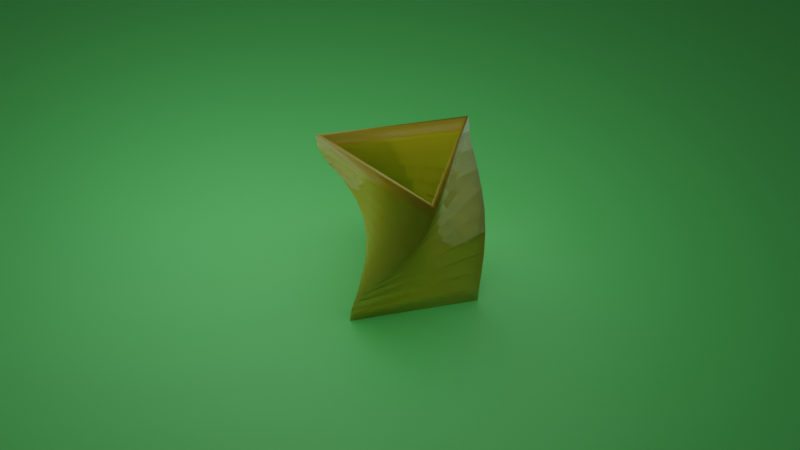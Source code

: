 # Source: Spiral.blend  (saved by Blender 2.90.8; exported with 4.5.12 LTS)
import bpy
from mathutils import Matrix  # noqa: F401  (used for matrix-valued properties, if any)

bpy.ops.wm.read_factory_settings(use_empty=True)
scene = bpy.context.scene
scene.name = 'Scene'

# ---- collections
col_collection = bpy.data.collections.new('Collection'); scene.collection.children.link(col_collection)

# ---- materials (node trees are filled in below, after node groups)
mat_material = bpy.data.materials.new('Material')
mat_material.alpha_threshold = 0.0
mat_material.line_color = (0.0, 0.0, 0.0, 1.0)
mat_material_001 = bpy.data.materials.new('Material.001')

# ---- material node trees
mat_material.use_nodes = True; mat_material.node_tree.nodes.clear()
_N = mat_material.node_tree.nodes; _L = mat_material.node_tree.links
n0 = _N.new('ShaderNodeOutputMaterial'); n0.name = 'Material Output'; n0.location = (300, 300)
n1 = _N.new('ShaderNodeBsdfPrincipled'); n1.name = 'Principled BSDF'; n1.location = (10, 300)
n1.distribution = 'GGX'
n1.subsurface_method = 'BURLEY'
n1.inputs[0].default_value = (0.8, 0.6778, 0.02615, 1.0)
n1.inputs[2].default_value = 0.0
n1.inputs[3].default_value = 1.45
n1.inputs[13].default_value = 0.3268
n1.inputs[18].default_value = 0.4331
n1.inputs[27].default_value = (0.0, 0.0, 0.0, 1.0)
n1.inputs[28].default_value = 1.0
_L.new(n1.outputs[0], n0.inputs[0])
n0.is_active_output = True
mat_material_001.use_nodes = True; mat_material_001.node_tree.nodes.clear()
_N = mat_material_001.node_tree.nodes; _L = mat_material_001.node_tree.links
n0 = _N.new('ShaderNodeBsdfPrincipled'); n0.name = 'Principled BSDF'; n0.location = (10, 300)
n0.distribution = 'GGX'
n0.subsurface_method = 'BURLEY'
n0.inputs[0].default_value = (0.1379, 0.8, 0.1786, 1.0)
n0.inputs[3].default_value = 1.45
n0.inputs[27].default_value = (0.0, 0.0, 0.0, 1.0)
n0.inputs[28].default_value = 1.0
n1 = _N.new('ShaderNodeOutputMaterial'); n1.name = 'Material Output'; n1.location = (300, 300)
_L.new(n0.outputs[0], n1.inputs[0])
n1.is_active_output = True

# ---- world
world_world = bpy.data.worlds.new('World'); scene.world = world_world
world_world.use_nodes = True; world_world.node_tree.nodes.clear()
_N = world_world.node_tree.nodes; _L = world_world.node_tree.links
n0 = _N.new('ShaderNodeOutputWorld'); n0.name = 'World Output'; n0.location = (300, 300)
n1 = _N.new('ShaderNodeBackground'); n1.name = 'Background'; n1.location = (10, 300)
n1.inputs[0].default_value = (0.05088, 0.05088, 0.05088, 1.0)
_L.new(n1.outputs[0], n0.inputs[0])
n0.is_active_output = True
world_world.color = (0.05088, 0.05088, 0.05088)
world_world.use_sun_shadow = False
world_world.sun_shadow_jitter_overblur = 0.0

# ---- cameras
cam_camera = bpy.data.cameras.new('Camera')

# ---- lights
light_point = bpy.data.lights.new('Point', 'POINT')
light_point.transmission_factor = 0.0
light_point.energy = 42.5
light_point.shadow_soft_size = 2.42
light_point.shadow_maximum_resolution = 0.006
light_point.use_absolute_resolution = True
light_point_001 = bpy.data.lights.new('Point.001', 'POINT')
light_point_001.transmission_factor = 0.0
light_point_001.energy = 42.5
light_point_001.shadow_soft_size = 2.42
light_point_001.shadow_maximum_resolution = 0.006
light_point_001.use_absolute_resolution = True
light_point_002 = bpy.data.lights.new('Point.002', 'POINT')
light_point_002.transmission_factor = 0.0
light_point_002.energy = 42.5
light_point_002.shadow_soft_size = 2.42
light_point_002.shadow_maximum_resolution = 0.006
light_point_002.use_absolute_resolution = True
light_point_003 = bpy.data.lights.new('Point.003', 'POINT')
light_point_003.transmission_factor = 0.0
light_point_003.energy = 42.5
light_point_003.shadow_soft_size = 2.42
light_point_003.shadow_maximum_resolution = 0.006
light_point_003.use_absolute_resolution = True

# ---- meshes
me_plane_001 = bpy.data.meshes.new('Plane.001')
me_plane_001.from_pydata([(-1.0, -0.6667, 0.0), (1.0, -0.6667, 0.0), (0.0, 1.333, 0.0), (-1.182, 0.6161, 2.663), (0.1292, -1.195, 2.663), (1.053, 0.5788, 2.663), (-0.0407, 1.333, 0.2663), (-0.1509, 1.325, 0.5326), (-0.3112, 1.297, 0.799), (-0.4993, 1.236, 1.065), (-0.6915, 1.14, 1.332), (-0.8657, 1.014, 1.598), (-1.006, 0.875, 1.864), (-1.105, 0.746, 2.131), (-1.163, 0.6519, 2.397), (1.07, 0.5464, 2.397), (1.112, 0.4559, 2.131), (1.159, 0.317, 1.864), (1.193, 0.1422, 1.598), (1.201, -0.05139, 1.332), (1.177, -0.2437, 1.065), (1.128, -0.4149, 0.799), (1.069, -0.5492, 0.5326), (1.02, -0.6358, 0.2663), (0.09261, -1.198, 2.397), (-0.006897, -1.202, 2.131), (-0.1533, -1.192, 1.864), (-0.3277, -1.156, 1.598), (-0.5093, -1.089, 1.332), (-0.6776, -0.9926, 1.065), (-0.8168, -0.8816, 0.799), (-0.9181, -0.7755, 0.5326), (-0.9792, -0.6969, 0.2663)], [], [(15, 14, 3, 5), (24, 15, 5, 4), (14, 24, 4, 3), (2, 0, 32, 6), (6, 32, 31, 7), (7, 31, 30, 8), (8, 30, 29, 9), (9, 29, 28, 10), (10, 28, 27, 11), (11, 27, 26, 12), (12, 26, 25, 13), (13, 25, 24, 14), (0, 1, 23, 32), (32, 23, 22, 31), (31, 22, 21, 30), (30, 21, 20, 29), (29, 20, 19, 28), (28, 19, 18, 27), (27, 18, 17, 26), (26, 17, 16, 25), (25, 16, 15, 24), (1, 2, 6, 23), (23, 6, 7, 22), (22, 7, 8, 21), (21, 8, 9, 20), (20, 9, 10, 19), (19, 10, 11, 18), (18, 11, 12, 17), (17, 12, 13, 16), (16, 13, 14, 15)])
me_plane_001.polygons.foreach_set('use_smooth', [True] * 30)
_uv = me_plane_001.uv_layers.new(name='UVMap')
_uv.uv.foreach_set('vector', [1.0, 0.0, 0.0, 1.0, 0.0, 1.0, 1.0, 0.0, 0.0, 0.0, 1.0, 0.0, 1.0, 0.0, 0.0, 0.0, 0.0, 1.0, 0.0, 0.0, 0.0, 0.0, 0.0, 1.0, 0.0, 1.0, 0.0, 0.0, 0.0, 0.0, 0.0, 1.0, 0.0, 1.0, 0.0, 0.0, 0.0, 0.0, 0.0, 1.0, 0.0, 1.0, 0.0, 0.0, 0.0, 0.0, 0.0, 1.0, 0.0, 1.0, 0.0, 0.0, 0.0, 0.0, 0.0, 1.0, 0.0, 1.0, 0.0, 0.0, 0.0, 0.0, 0.0, 1.0, 0.0, 1.0, 0.0, 0.0, 0.0, 0.0, 0.0, 1.0, 0.0, 1.0, 0.0, 0.0, 0.0, 0.0, 0.0, 1.0, 0.0, 1.0, 0.0, 0.0, 0.0, 0.0, 0.0, 1.0, 0.0, 1.0, 0.0, 0.0, 0.0, 0.0, 0.0, 1.0, 0.0, 0.0, 1.0, 0.0, 1.0, 0.0, 0.0, 0.0, 0.0, 0.0, 1.0, 0.0, 1.0, 0.0, 0.0, 0.0, 0.0, 0.0, 1.0, 0.0, 1.0, 0.0, 0.0, 0.0, 0.0, 0.0, 1.0, 0.0, 1.0, 0.0, 0.0, 0.0, 0.0, 0.0, 1.0, 0.0, 1.0, 0.0, 0.0, 0.0, 0.0, 0.0, 1.0, 0.0, 1.0, 0.0, 0.0, 0.0, 0.0, 0.0, 1.0, 0.0, 1.0, 0.0, 0.0, 0.0, 0.0, 0.0, 1.0, 0.0, 1.0, 0.0, 0.0, 0.0, 0.0, 0.0, 1.0, 0.0, 1.0, 0.0, 0.0, 0.0, 1.0, 0.0, 0.0, 1.0, 0.0, 1.0, 1.0, 0.0, 1.0, 0.0, 0.0, 1.0, 0.0, 1.0, 1.0, 0.0, 1.0, 0.0, 0.0, 1.0, 0.0, 1.0, 1.0, 0.0, 1.0, 0.0, 0.0, 1.0, 0.0, 1.0, 1.0, 0.0, 1.0, 0.0, 0.0, 1.0, 0.0, 1.0, 1.0, 0.0, 1.0, 0.0, 0.0, 1.0, 0.0, 1.0, 1.0, 0.0, 1.0, 0.0, 0.0, 1.0, 0.0, 1.0, 1.0, 0.0, 1.0, 0.0, 0.0, 1.0, 0.0, 1.0, 1.0, 0.0, 1.0, 0.0, 0.0, 1.0, 0.0, 1.0, 1.0, 0.0])
me_plane_001.materials.append(mat_material)
me_plane_001.use_remesh_fix_poles = True
me_plane_001.use_remesh_preserve_attributes = False
me_plane_001.use_mirror_vertex_groups = False
me_plane_001.update()
me_plane_002 = bpy.data.meshes.new('Plane.002')
me_plane_002.from_pydata([(-1.0, -1.0, 0.0), (1.0, -1.0, 0.0), (-1.0, 1.0, 0.0), (1.0, 1.0, 0.0)], [], [(0, 1, 3, 2)])
_uv = me_plane_002.uv_layers.new(name='UVMap')
_uv.uv.foreach_set('vector', [0.0, 0.0, 1.0, 0.0, 1.0, 1.0, 0.0, 1.0])
me_plane_002.materials.append(mat_material_001)
me_plane_002.use_remesh_fix_poles = True
me_plane_002.use_remesh_preserve_attributes = False
me_plane_002.use_mirror_vertex_groups = False
me_plane_002.update()

# ---- objects
ob_plane_001 = bpy.data.objects.new('Plane.001', me_plane_001)
ob_plane_002 = bpy.data.objects.new('Plane.002', me_plane_002)
ob_point = bpy.data.objects.new('Point', light_point)
ob_point_001 = bpy.data.objects.new('Point.001', light_point_001)
ob_point_002 = bpy.data.objects.new('Point.002', light_point_002)
ob_point_003 = bpy.data.objects.new('Point.003', light_point_003)
ob_camera = bpy.data.objects.new('Camera', cam_camera)

# ---- transforms, parenting, visibility, modifiers, constraints
ob_plane_001.location = (0.0, 0.0, 2.526e-06)
ob_plane_001.scale = (0.3755, 0.3755, 0.3755)
ob_plane_001.lineart.crease_threshold = 0.0
_m = ob_plane_001.modifiers.new('Multires', 'MULTIRES')
_m.uv_smooth = 'PRESERVE_CORNERS'
_m.levels = 2
_m.sculpt_levels = 2
_m.render_levels = 2
_m = ob_plane_001.modifiers.new('Solidify', 'SOLIDIFY')
_m.thickness = 0.1
ob_plane_002.location = (0.0, 0.0, 0.0)
ob_plane_002.scale = (6.338, 6.338, 6.338)
ob_plane_002.lineart.crease_threshold = 0.0
ob_point.location = (-1.336, 0.8301, 1.319)
ob_point.lineart.crease_threshold = 0.0
ob_point_001.location = (-0.7702, 0.5064, 1.023)
ob_point_001.lineart.crease_threshold = 0.0
ob_point_002.location = (-0.05572, -0.0746, 1.073)
ob_point_002.lineart.crease_threshold = 0.0
ob_point_003.location = (0.4695, 0.2108, 0.2754)
ob_point_003.lineart.crease_threshold = 0.0
ob_camera.location = (-0.9277, -4.275, 4.893)
ob_camera.rotation_euler = (0.7777, -1.447e-06, -0.2066)
ob_camera.lineart.crease_threshold = 0.0

# ---- collection membership
col_collection.objects.link(ob_plane_001)
col_collection.objects.link(ob_plane_002)
col_collection.objects.link(ob_point)
col_collection.objects.link(ob_point_001)
col_collection.objects.link(ob_point_002)
col_collection.objects.link(ob_point_003)
col_collection.objects.link(ob_camera)

# ---- scene / render settings (as saved in the file)
scene.camera = ob_camera
scene.frame_start = 1; scene.frame_end = 101; scene.frame_set(1)
scene.render.engine = 'CYCLES'
scene.render.image_settings.file_format = 'FFMPEG'
scene.render.image_settings.color_mode = 'RGB'
scene.render.use_overwrite = False
scene.cycles.use_denoising = False
scene.cycles.samples = 128
scene.cycles.sampling_pattern = 'TABULATED_SOBOL'
scene.cycles.use_adaptive_sampling = False
scene.cycles.use_light_tree = False
scene.view_settings.view_transform = 'Filmic'
bpy.context.view_layer.update()
